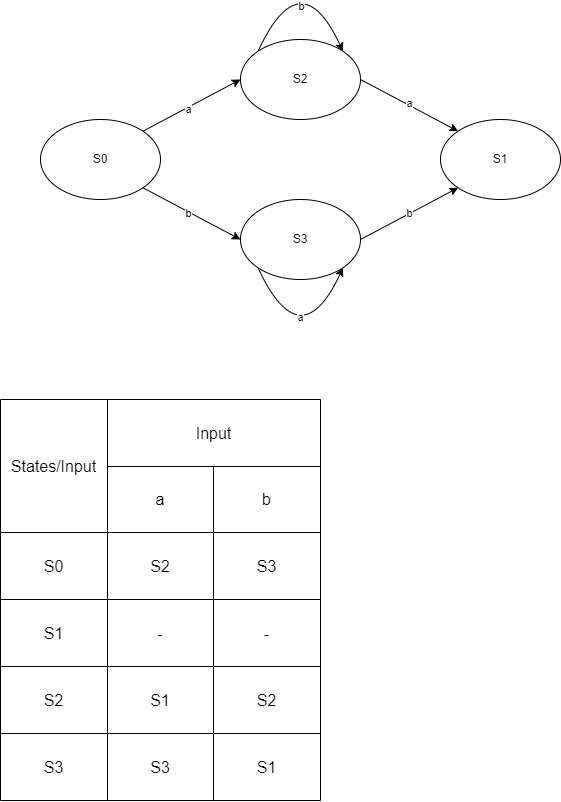

The diagram above was exported from draw.io. Its source (the exported page's mxGraphModel, read from the mxfile embedded in the PNG):
<mxGraphModel dx="1050" dy="638" grid="1" gridSize="10" guides="1" tooltips="1" connect="1" arrows="1" fold="1" page="1" pageScale="1" pageWidth="850" pageHeight="1100" math="0" shadow="0">
  <root>
    <mxCell id="0" />
    <mxCell id="1" parent="0" />
    <mxCell id="HMPyg9j29oeIzUDXIwwL-1" value="S0" style="ellipse;whiteSpace=wrap;html=1;" parent="1" vertex="1">
      <mxGeometry x="80" y="240" width="120" height="80" as="geometry" />
    </mxCell>
    <mxCell id="HMPyg9j29oeIzUDXIwwL-2" value="S1" style="ellipse;whiteSpace=wrap;html=1;" parent="1" vertex="1">
      <mxGeometry x="480" y="240" width="120" height="80" as="geometry" />
    </mxCell>
    <mxCell id="HMPyg9j29oeIzUDXIwwL-3" value="S2" style="ellipse;whiteSpace=wrap;html=1;" parent="1" vertex="1">
      <mxGeometry x="280" y="160" width="120" height="80" as="geometry" />
    </mxCell>
    <mxCell id="HMPyg9j29oeIzUDXIwwL-4" value="S3" style="ellipse;whiteSpace=wrap;html=1;" parent="1" vertex="1">
      <mxGeometry x="280" y="320" width="120" height="80" as="geometry" />
    </mxCell>
    <mxCell id="HMPyg9j29oeIzUDXIwwL-5" value="" style="endArrow=classic;html=1;rounded=0;exitX=1;exitY=0;exitDx=0;exitDy=0;entryX=0;entryY=0.5;entryDx=0;entryDy=0;" parent="1" source="HMPyg9j29oeIzUDXIwwL-1" target="HMPyg9j29oeIzUDXIwwL-3" edge="1">
      <mxGeometry width="50" height="50" relative="1" as="geometry">
        <mxPoint x="240" y="270" as="sourcePoint" />
        <mxPoint x="290" y="220" as="targetPoint" />
      </mxGeometry>
    </mxCell>
    <mxCell id="HMPyg9j29oeIzUDXIwwL-6" value="a" style="edgeLabel;html=1;align=center;verticalAlign=middle;resizable=0;points=[];" parent="HMPyg9j29oeIzUDXIwwL-5" vertex="1" connectable="0">
      <mxGeometry x="-0.1041" y="-1" relative="1" as="geometry">
        <mxPoint x="1" as="offset" />
      </mxGeometry>
    </mxCell>
    <mxCell id="HMPyg9j29oeIzUDXIwwL-7" value="" style="endArrow=classic;html=1;rounded=0;exitX=1;exitY=1;exitDx=0;exitDy=0;entryX=0;entryY=0.5;entryDx=0;entryDy=0;" parent="1" source="HMPyg9j29oeIzUDXIwwL-1" target="HMPyg9j29oeIzUDXIwwL-4" edge="1">
      <mxGeometry width="50" height="50" relative="1" as="geometry">
        <mxPoint x="160" y="540" as="sourcePoint" />
        <mxPoint x="210" y="490" as="targetPoint" />
      </mxGeometry>
    </mxCell>
    <mxCell id="HMPyg9j29oeIzUDXIwwL-8" value="b" style="edgeLabel;html=1;align=center;verticalAlign=middle;resizable=0;points=[];" parent="HMPyg9j29oeIzUDXIwwL-7" vertex="1" connectable="0">
      <mxGeometry x="-0.0575" y="-1" relative="1" as="geometry">
        <mxPoint as="offset" />
      </mxGeometry>
    </mxCell>
    <mxCell id="HMPyg9j29oeIzUDXIwwL-9" value="" style="endArrow=classic;html=1;rounded=0;exitX=1;exitY=0.5;exitDx=0;exitDy=0;entryX=0;entryY=0;entryDx=0;entryDy=0;" parent="1" source="HMPyg9j29oeIzUDXIwwL-3" target="HMPyg9j29oeIzUDXIwwL-2" edge="1">
      <mxGeometry width="50" height="50" relative="1" as="geometry">
        <mxPoint x="480" y="190" as="sourcePoint" />
        <mxPoint x="530" y="140" as="targetPoint" />
      </mxGeometry>
    </mxCell>
    <mxCell id="HMPyg9j29oeIzUDXIwwL-10" value="a" style="edgeLabel;html=1;align=center;verticalAlign=middle;resizable=0;points=[];" parent="HMPyg9j29oeIzUDXIwwL-9" vertex="1" connectable="0">
      <mxGeometry x="-0.0332" y="1" relative="1" as="geometry">
        <mxPoint x="1" as="offset" />
      </mxGeometry>
    </mxCell>
    <mxCell id="HMPyg9j29oeIzUDXIwwL-11" value="" style="endArrow=classic;html=1;rounded=0;exitX=0;exitY=0;exitDx=0;exitDy=0;entryX=1;entryY=0;entryDx=0;entryDy=0;curved=1;" parent="1" source="HMPyg9j29oeIzUDXIwwL-3" target="HMPyg9j29oeIzUDXIwwL-3" edge="1">
      <mxGeometry width="50" height="50" relative="1" as="geometry">
        <mxPoint x="330" y="140" as="sourcePoint" />
        <mxPoint x="380" y="90" as="targetPoint" />
        <Array as="points">
          <mxPoint x="340" y="80" />
        </Array>
      </mxGeometry>
    </mxCell>
    <mxCell id="HMPyg9j29oeIzUDXIwwL-12" value="b" style="edgeLabel;html=1;align=center;verticalAlign=middle;resizable=0;points=[];" parent="HMPyg9j29oeIzUDXIwwL-11" vertex="1" connectable="0">
      <mxGeometry x="-0.433" y="-15" relative="1" as="geometry">
        <mxPoint x="5" as="offset" />
      </mxGeometry>
    </mxCell>
    <mxCell id="HMPyg9j29oeIzUDXIwwL-13" value="" style="endArrow=classic;html=1;rounded=0;exitX=0;exitY=1;exitDx=0;exitDy=0;entryX=1;entryY=1;entryDx=0;entryDy=0;curved=1;" parent="1" source="HMPyg9j29oeIzUDXIwwL-4" target="HMPyg9j29oeIzUDXIwwL-4" edge="1">
      <mxGeometry width="50" height="50" relative="1" as="geometry">
        <mxPoint x="290" y="510" as="sourcePoint" />
        <mxPoint x="340" y="460" as="targetPoint" />
        <Array as="points">
          <mxPoint x="340" y="480" />
        </Array>
      </mxGeometry>
    </mxCell>
    <mxCell id="HMPyg9j29oeIzUDXIwwL-14" value="a" style="edgeLabel;html=1;align=center;verticalAlign=middle;resizable=0;points=[];" parent="HMPyg9j29oeIzUDXIwwL-13" vertex="1" connectable="0">
      <mxGeometry x="-0.384" y="17" relative="1" as="geometry">
        <mxPoint as="offset" />
      </mxGeometry>
    </mxCell>
    <mxCell id="HMPyg9j29oeIzUDXIwwL-15" value="" style="endArrow=classic;html=1;rounded=0;exitX=1;exitY=0.5;exitDx=0;exitDy=0;entryX=0;entryY=1;entryDx=0;entryDy=0;" parent="1" source="HMPyg9j29oeIzUDXIwwL-4" target="HMPyg9j29oeIzUDXIwwL-2" edge="1">
      <mxGeometry width="50" height="50" relative="1" as="geometry">
        <mxPoint x="510" y="420" as="sourcePoint" />
        <mxPoint x="560" y="370" as="targetPoint" />
      </mxGeometry>
    </mxCell>
    <mxCell id="HMPyg9j29oeIzUDXIwwL-16" value="b" style="edgeLabel;html=1;align=center;verticalAlign=middle;resizable=0;points=[];" parent="HMPyg9j29oeIzUDXIwwL-15" vertex="1" connectable="0">
      <mxGeometry x="-0.0129" y="1" relative="1" as="geometry">
        <mxPoint as="offset" />
      </mxGeometry>
    </mxCell>
    <mxCell id="HMPyg9j29oeIzUDXIwwL-26" value="" style="shape=table;startSize=0;container=1;collapsible=0;childLayout=tableLayout;fontSize=16;" parent="1" vertex="1">
      <mxGeometry x="40" y="520" width="320" height="401" as="geometry" />
    </mxCell>
    <mxCell id="HMPyg9j29oeIzUDXIwwL-27" value="" style="shape=tableRow;horizontal=0;startSize=0;swimlaneHead=0;swimlaneBody=0;strokeColor=inherit;top=0;left=0;bottom=0;right=0;collapsible=0;dropTarget=0;fillColor=none;points=[[0,0.5],[1,0.5]];portConstraint=eastwest;fontSize=16;" parent="HMPyg9j29oeIzUDXIwwL-26" vertex="1">
      <mxGeometry width="320" height="67" as="geometry" />
    </mxCell>
    <mxCell id="HMPyg9j29oeIzUDXIwwL-28" value="States/Input" style="shape=partialRectangle;html=1;whiteSpace=wrap;connectable=0;strokeColor=inherit;overflow=hidden;fillColor=none;top=0;left=0;bottom=0;right=0;pointerEvents=1;fontSize=16;rowspan=2;colspan=1;" parent="HMPyg9j29oeIzUDXIwwL-27" vertex="1">
      <mxGeometry width="107" height="133" as="geometry">
        <mxRectangle width="107" height="67" as="alternateBounds" />
      </mxGeometry>
    </mxCell>
    <mxCell id="HMPyg9j29oeIzUDXIwwL-29" value="Input" style="shape=partialRectangle;html=1;whiteSpace=wrap;connectable=0;strokeColor=inherit;overflow=hidden;fillColor=none;top=0;left=0;bottom=0;right=0;pointerEvents=1;fontSize=16;rowspan=1;colspan=2;" parent="HMPyg9j29oeIzUDXIwwL-27" vertex="1">
      <mxGeometry x="107" width="213" height="67" as="geometry">
        <mxRectangle width="106" height="67" as="alternateBounds" />
      </mxGeometry>
    </mxCell>
    <mxCell id="HMPyg9j29oeIzUDXIwwL-31" value="" style="shape=tableRow;horizontal=0;startSize=0;swimlaneHead=0;swimlaneBody=0;strokeColor=inherit;top=0;left=0;bottom=0;right=0;collapsible=0;dropTarget=0;fillColor=none;points=[[0,0.5],[1,0.5]];portConstraint=eastwest;fontSize=16;" parent="HMPyg9j29oeIzUDXIwwL-26" vertex="1">
      <mxGeometry y="67" width="320" height="66" as="geometry" />
    </mxCell>
    <mxCell id="HMPyg9j29oeIzUDXIwwL-33" value="a" style="shape=partialRectangle;html=1;whiteSpace=wrap;connectable=0;strokeColor=inherit;overflow=hidden;fillColor=none;top=0;left=0;bottom=0;right=0;pointerEvents=1;fontSize=16;" parent="HMPyg9j29oeIzUDXIwwL-31" vertex="1">
      <mxGeometry x="107" width="106" height="66" as="geometry">
        <mxRectangle width="106" height="66" as="alternateBounds" />
      </mxGeometry>
    </mxCell>
    <mxCell id="HMPyg9j29oeIzUDXIwwL-34" value="b" style="shape=partialRectangle;html=1;whiteSpace=wrap;connectable=0;strokeColor=inherit;overflow=hidden;fillColor=none;top=0;left=0;bottom=0;right=0;pointerEvents=1;fontSize=16;" parent="HMPyg9j29oeIzUDXIwwL-31" vertex="1">
      <mxGeometry x="213" width="107" height="66" as="geometry">
        <mxRectangle width="107" height="66" as="alternateBounds" />
      </mxGeometry>
    </mxCell>
    <mxCell id="HMPyg9j29oeIzUDXIwwL-35" value="" style="shape=tableRow;horizontal=0;startSize=0;swimlaneHead=0;swimlaneBody=0;strokeColor=inherit;top=0;left=0;bottom=0;right=0;collapsible=0;dropTarget=0;fillColor=none;points=[[0,0.5],[1,0.5]];portConstraint=eastwest;fontSize=16;" parent="HMPyg9j29oeIzUDXIwwL-26" vertex="1">
      <mxGeometry y="133" width="320" height="67" as="geometry" />
    </mxCell>
    <mxCell id="HMPyg9j29oeIzUDXIwwL-36" value="S0" style="shape=partialRectangle;html=1;whiteSpace=wrap;connectable=0;strokeColor=inherit;overflow=hidden;fillColor=none;top=0;left=0;bottom=0;right=0;pointerEvents=1;fontSize=16;" parent="HMPyg9j29oeIzUDXIwwL-35" vertex="1">
      <mxGeometry width="107" height="67" as="geometry">
        <mxRectangle width="107" height="67" as="alternateBounds" />
      </mxGeometry>
    </mxCell>
    <mxCell id="HMPyg9j29oeIzUDXIwwL-37" value="S2" style="shape=partialRectangle;html=1;whiteSpace=wrap;connectable=0;strokeColor=inherit;overflow=hidden;fillColor=none;top=0;left=0;bottom=0;right=0;pointerEvents=1;fontSize=16;" parent="HMPyg9j29oeIzUDXIwwL-35" vertex="1">
      <mxGeometry x="107" width="106" height="67" as="geometry">
        <mxRectangle width="106" height="67" as="alternateBounds" />
      </mxGeometry>
    </mxCell>
    <mxCell id="HMPyg9j29oeIzUDXIwwL-38" value="S3" style="shape=partialRectangle;html=1;whiteSpace=wrap;connectable=0;strokeColor=inherit;overflow=hidden;fillColor=none;top=0;left=0;bottom=0;right=0;pointerEvents=1;fontSize=16;" parent="HMPyg9j29oeIzUDXIwwL-35" vertex="1">
      <mxGeometry x="213" width="107" height="67" as="geometry">
        <mxRectangle width="107" height="67" as="alternateBounds" />
      </mxGeometry>
    </mxCell>
    <mxCell id="HMPyg9j29oeIzUDXIwwL-39" style="shape=tableRow;horizontal=0;startSize=0;swimlaneHead=0;swimlaneBody=0;strokeColor=inherit;top=0;left=0;bottom=0;right=0;collapsible=0;dropTarget=0;fillColor=none;points=[[0,0.5],[1,0.5]];portConstraint=eastwest;fontSize=16;" parent="HMPyg9j29oeIzUDXIwwL-26" vertex="1">
      <mxGeometry y="200" width="320" height="67" as="geometry" />
    </mxCell>
    <mxCell id="HMPyg9j29oeIzUDXIwwL-40" value="S1" style="shape=partialRectangle;html=1;whiteSpace=wrap;connectable=0;strokeColor=inherit;overflow=hidden;fillColor=none;top=0;left=0;bottom=0;right=0;pointerEvents=1;fontSize=16;" parent="HMPyg9j29oeIzUDXIwwL-39" vertex="1">
      <mxGeometry width="107" height="67" as="geometry">
        <mxRectangle width="107" height="67" as="alternateBounds" />
      </mxGeometry>
    </mxCell>
    <mxCell id="HMPyg9j29oeIzUDXIwwL-41" value="-" style="shape=partialRectangle;html=1;whiteSpace=wrap;connectable=0;strokeColor=inherit;overflow=hidden;fillColor=none;top=0;left=0;bottom=0;right=0;pointerEvents=1;fontSize=16;" parent="HMPyg9j29oeIzUDXIwwL-39" vertex="1">
      <mxGeometry x="107" width="106" height="67" as="geometry">
        <mxRectangle width="106" height="67" as="alternateBounds" />
      </mxGeometry>
    </mxCell>
    <mxCell id="HMPyg9j29oeIzUDXIwwL-42" value="-" style="shape=partialRectangle;html=1;whiteSpace=wrap;connectable=0;strokeColor=inherit;overflow=hidden;fillColor=none;top=0;left=0;bottom=0;right=0;pointerEvents=1;fontSize=16;" parent="HMPyg9j29oeIzUDXIwwL-39" vertex="1">
      <mxGeometry x="213" width="107" height="67" as="geometry">
        <mxRectangle width="107" height="67" as="alternateBounds" />
      </mxGeometry>
    </mxCell>
    <mxCell id="HMPyg9j29oeIzUDXIwwL-43" style="shape=tableRow;horizontal=0;startSize=0;swimlaneHead=0;swimlaneBody=0;strokeColor=inherit;top=0;left=0;bottom=0;right=0;collapsible=0;dropTarget=0;fillColor=none;points=[[0,0.5],[1,0.5]];portConstraint=eastwest;fontSize=16;" parent="HMPyg9j29oeIzUDXIwwL-26" vertex="1">
      <mxGeometry y="267" width="320" height="67" as="geometry" />
    </mxCell>
    <mxCell id="HMPyg9j29oeIzUDXIwwL-44" value="S2" style="shape=partialRectangle;html=1;whiteSpace=wrap;connectable=0;strokeColor=inherit;overflow=hidden;fillColor=none;top=0;left=0;bottom=0;right=0;pointerEvents=1;fontSize=16;" parent="HMPyg9j29oeIzUDXIwwL-43" vertex="1">
      <mxGeometry width="107" height="67" as="geometry">
        <mxRectangle width="107" height="67" as="alternateBounds" />
      </mxGeometry>
    </mxCell>
    <mxCell id="HMPyg9j29oeIzUDXIwwL-45" value="S1" style="shape=partialRectangle;html=1;whiteSpace=wrap;connectable=0;strokeColor=inherit;overflow=hidden;fillColor=none;top=0;left=0;bottom=0;right=0;pointerEvents=1;fontSize=16;" parent="HMPyg9j29oeIzUDXIwwL-43" vertex="1">
      <mxGeometry x="107" width="106" height="67" as="geometry">
        <mxRectangle width="106" height="67" as="alternateBounds" />
      </mxGeometry>
    </mxCell>
    <mxCell id="HMPyg9j29oeIzUDXIwwL-46" value="S2" style="shape=partialRectangle;html=1;whiteSpace=wrap;connectable=0;strokeColor=inherit;overflow=hidden;fillColor=none;top=0;left=0;bottom=0;right=0;pointerEvents=1;fontSize=16;" parent="HMPyg9j29oeIzUDXIwwL-43" vertex="1">
      <mxGeometry x="213" width="107" height="67" as="geometry">
        <mxRectangle width="107" height="67" as="alternateBounds" />
      </mxGeometry>
    </mxCell>
    <mxCell id="HMPyg9j29oeIzUDXIwwL-47" style="shape=tableRow;horizontal=0;startSize=0;swimlaneHead=0;swimlaneBody=0;strokeColor=inherit;top=0;left=0;bottom=0;right=0;collapsible=0;dropTarget=0;fillColor=none;points=[[0,0.5],[1,0.5]];portConstraint=eastwest;fontSize=16;" parent="HMPyg9j29oeIzUDXIwwL-26" vertex="1">
      <mxGeometry y="334" width="320" height="67" as="geometry" />
    </mxCell>
    <mxCell id="HMPyg9j29oeIzUDXIwwL-48" value="S3" style="shape=partialRectangle;html=1;whiteSpace=wrap;connectable=0;strokeColor=inherit;overflow=hidden;fillColor=none;top=0;left=0;bottom=0;right=0;pointerEvents=1;fontSize=16;" parent="HMPyg9j29oeIzUDXIwwL-47" vertex="1">
      <mxGeometry width="107" height="67" as="geometry">
        <mxRectangle width="107" height="67" as="alternateBounds" />
      </mxGeometry>
    </mxCell>
    <mxCell id="HMPyg9j29oeIzUDXIwwL-49" value="S3" style="shape=partialRectangle;html=1;whiteSpace=wrap;connectable=0;strokeColor=inherit;overflow=hidden;fillColor=none;top=0;left=0;bottom=0;right=0;pointerEvents=1;fontSize=16;" parent="HMPyg9j29oeIzUDXIwwL-47" vertex="1">
      <mxGeometry x="107" width="106" height="67" as="geometry">
        <mxRectangle width="106" height="67" as="alternateBounds" />
      </mxGeometry>
    </mxCell>
    <mxCell id="HMPyg9j29oeIzUDXIwwL-50" value="S1" style="shape=partialRectangle;html=1;whiteSpace=wrap;connectable=0;strokeColor=inherit;overflow=hidden;fillColor=none;top=0;left=0;bottom=0;right=0;pointerEvents=1;fontSize=16;" parent="HMPyg9j29oeIzUDXIwwL-47" vertex="1">
      <mxGeometry x="213" width="107" height="67" as="geometry">
        <mxRectangle width="107" height="67" as="alternateBounds" />
      </mxGeometry>
    </mxCell>
  </root>
</mxGraphModel>